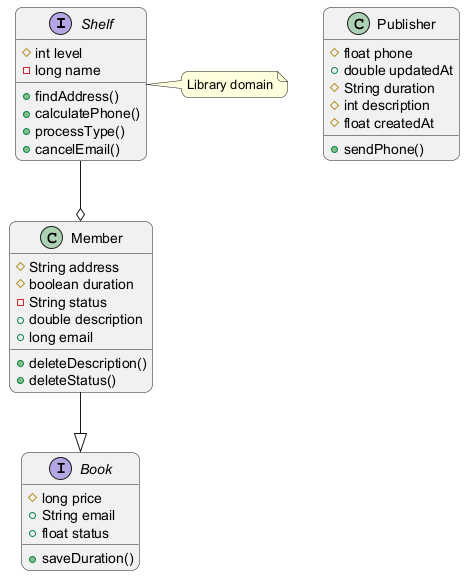

The diagram above was rendered by PlantUML. Its source (embedded in the PNG):
@startuml
skinparam backgroundColor #FFFFFF
skinparam roundCorner 15
interface Shelf {
  #int level
  -long name
  +findAddress()
  +calculatePhone()
  +processType()
  +cancelEmail()
}
class Member {
  #String address
  #boolean duration
  -String status
  +double description
  +long email
  +deleteDescription()
  +deleteStatus()
}
interface Book {
  #long price
  +String email
  +float status
  +saveDuration()
}
class Publisher {
  #float phone
  +double updatedAt
  #String duration
  #int description
  #float createdAt
  +sendPhone()
}
Shelf --o Member
Member --|> Book
note right of Shelf : Library domain
@enduml